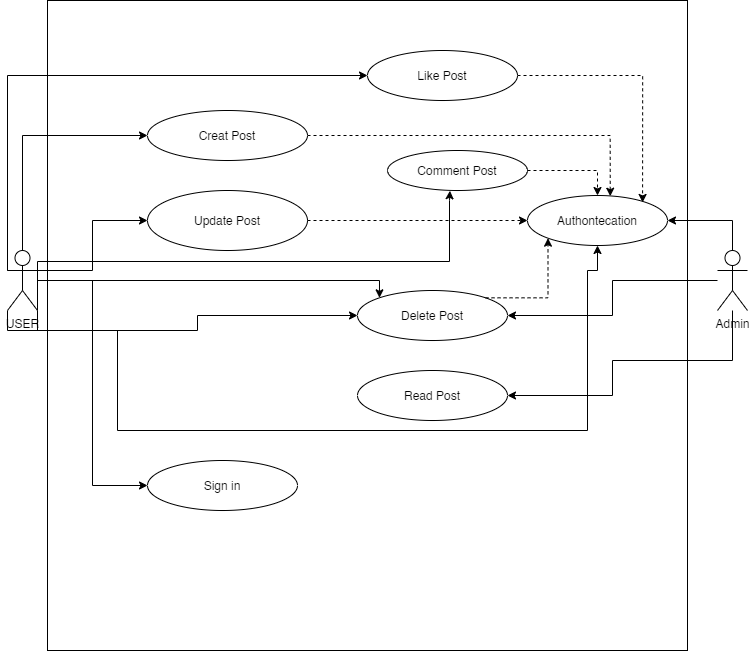

The diagram above was exported from draw.io. Its source (the exported page's mxGraphModel, read from the mxfile embedded in the PNG):
<mxGraphModel dx="1810" dy="1343" grid="1" gridSize="10" guides="1" tooltips="1" connect="1" arrows="1" fold="1" page="1" pageScale="1" pageWidth="827" pageHeight="1169" math="0" shadow="0">
  <root>
    <mxCell id="0" />
    <mxCell id="1" parent="0" />
    <mxCell id="f_zlKBDLU89sjRnFLwy7-15" style="edgeStyle=orthogonalEdgeStyle;rounded=0;orthogonalLoop=1;jettySize=auto;html=1;exitX=0.5;exitY=0;exitDx=0;exitDy=0;exitPerimeter=0;entryX=0;entryY=0.5;entryDx=0;entryDy=0;" edge="1" parent="1" source="f_zlKBDLU89sjRnFLwy7-1" target="f_zlKBDLU89sjRnFLwy7-4">
      <mxGeometry relative="1" as="geometry" />
    </mxCell>
    <mxCell id="f_zlKBDLU89sjRnFLwy7-16" style="edgeStyle=orthogonalEdgeStyle;rounded=0;orthogonalLoop=1;jettySize=auto;html=1;exitX=1;exitY=0.3333333333333333;exitDx=0;exitDy=0;exitPerimeter=0;" edge="1" parent="1" source="f_zlKBDLU89sjRnFLwy7-1" target="f_zlKBDLU89sjRnFLwy7-5">
      <mxGeometry relative="1" as="geometry" />
    </mxCell>
    <mxCell id="f_zlKBDLU89sjRnFLwy7-17" style="edgeStyle=orthogonalEdgeStyle;rounded=0;orthogonalLoop=1;jettySize=auto;html=1;exitX=1;exitY=1;exitDx=0;exitDy=0;exitPerimeter=0;" edge="1" parent="1" source="f_zlKBDLU89sjRnFLwy7-1" target="f_zlKBDLU89sjRnFLwy7-6">
      <mxGeometry relative="1" as="geometry" />
    </mxCell>
    <mxCell id="f_zlKBDLU89sjRnFLwy7-18" style="edgeStyle=orthogonalEdgeStyle;rounded=0;orthogonalLoop=1;jettySize=auto;html=1;exitX=0;exitY=1;exitDx=0;exitDy=0;exitPerimeter=0;entryX=0.5;entryY=1;entryDx=0;entryDy=0;" edge="1" parent="1" source="f_zlKBDLU89sjRnFLwy7-1" target="f_zlKBDLU89sjRnFLwy7-7">
      <mxGeometry relative="1" as="geometry">
        <Array as="points">
          <mxPoint x="40" y="330" />
          <mxPoint x="150" y="330" />
          <mxPoint x="150" y="430" />
          <mxPoint x="620" y="430" />
          <mxPoint x="620" y="270" />
          <mxPoint x="630" y="270" />
        </Array>
      </mxGeometry>
    </mxCell>
    <mxCell id="f_zlKBDLU89sjRnFLwy7-19" style="edgeStyle=orthogonalEdgeStyle;rounded=0;orthogonalLoop=1;jettySize=auto;html=1;entryX=0;entryY=0.5;entryDx=0;entryDy=0;" edge="1" parent="1" source="f_zlKBDLU89sjRnFLwy7-1" target="f_zlKBDLU89sjRnFLwy7-8">
      <mxGeometry relative="1" as="geometry" />
    </mxCell>
    <mxCell id="f_zlKBDLU89sjRnFLwy7-21" style="edgeStyle=orthogonalEdgeStyle;rounded=0;orthogonalLoop=1;jettySize=auto;html=1;exitX=1;exitY=0.3333333333333333;exitDx=0;exitDy=0;exitPerimeter=0;entryX=0;entryY=0.5;entryDx=0;entryDy=0;" edge="1" parent="1" source="f_zlKBDLU89sjRnFLwy7-1" target="f_zlKBDLU89sjRnFLwy7-20">
      <mxGeometry relative="1" as="geometry">
        <Array as="points">
          <mxPoint x="40" y="270" />
          <mxPoint x="40" y="75" />
        </Array>
      </mxGeometry>
    </mxCell>
    <mxCell id="f_zlKBDLU89sjRnFLwy7-23" style="edgeStyle=orthogonalEdgeStyle;rounded=0;orthogonalLoop=1;jettySize=auto;html=1;exitX=1;exitY=1;exitDx=0;exitDy=0;exitPerimeter=0;entryX=0.446;entryY=1.007;entryDx=0;entryDy=0;entryPerimeter=0;" edge="1" parent="1" source="f_zlKBDLU89sjRnFLwy7-1" target="f_zlKBDLU89sjRnFLwy7-22">
      <mxGeometry relative="1" as="geometry">
        <Array as="points">
          <mxPoint x="70" y="261" />
          <mxPoint x="482" y="261" />
          <mxPoint x="482" y="200" />
          <mxPoint x="482" y="200" />
        </Array>
      </mxGeometry>
    </mxCell>
    <mxCell id="f_zlKBDLU89sjRnFLwy7-25" style="edgeStyle=orthogonalEdgeStyle;rounded=0;orthogonalLoop=1;jettySize=auto;html=1;entryX=0;entryY=0;entryDx=0;entryDy=0;" edge="1" parent="1" source="f_zlKBDLU89sjRnFLwy7-1" target="f_zlKBDLU89sjRnFLwy7-6">
      <mxGeometry relative="1" as="geometry">
        <Array as="points">
          <mxPoint x="412" y="280" />
        </Array>
      </mxGeometry>
    </mxCell>
    <mxCell id="f_zlKBDLU89sjRnFLwy7-1" value="USER" style="shape=umlActor;verticalLabelPosition=bottom;verticalAlign=top;html=1;" vertex="1" parent="1">
      <mxGeometry x="40" y="250" width="30" height="60" as="geometry" />
    </mxCell>
    <mxCell id="f_zlKBDLU89sjRnFLwy7-26" style="edgeStyle=orthogonalEdgeStyle;rounded=0;orthogonalLoop=1;jettySize=auto;html=1;entryX=1;entryY=0.5;entryDx=0;entryDy=0;" edge="1" parent="1" source="f_zlKBDLU89sjRnFLwy7-2" target="f_zlKBDLU89sjRnFLwy7-6">
      <mxGeometry relative="1" as="geometry" />
    </mxCell>
    <mxCell id="f_zlKBDLU89sjRnFLwy7-28" style="edgeStyle=orthogonalEdgeStyle;rounded=0;orthogonalLoop=1;jettySize=auto;html=1;entryX=1;entryY=0.5;entryDx=0;entryDy=0;" edge="1" parent="1" source="f_zlKBDLU89sjRnFLwy7-2" target="f_zlKBDLU89sjRnFLwy7-24">
      <mxGeometry relative="1" as="geometry">
        <Array as="points">
          <mxPoint x="765" y="360" />
          <mxPoint x="645" y="360" />
          <mxPoint x="645" y="395" />
        </Array>
      </mxGeometry>
    </mxCell>
    <mxCell id="f_zlKBDLU89sjRnFLwy7-30" style="edgeStyle=orthogonalEdgeStyle;rounded=0;orthogonalLoop=1;jettySize=auto;html=1;entryX=1;entryY=0.5;entryDx=0;entryDy=0;" edge="1" parent="1" source="f_zlKBDLU89sjRnFLwy7-2" target="f_zlKBDLU89sjRnFLwy7-7">
      <mxGeometry relative="1" as="geometry">
        <Array as="points">
          <mxPoint x="765" y="220" />
        </Array>
      </mxGeometry>
    </mxCell>
    <mxCell id="f_zlKBDLU89sjRnFLwy7-2" value="Admin" style="shape=umlActor;verticalLabelPosition=bottom;verticalAlign=top;html=1;" vertex="1" parent="1">
      <mxGeometry x="750" y="250" width="30" height="60" as="geometry" />
    </mxCell>
    <mxCell id="f_zlKBDLU89sjRnFLwy7-3" value="" style="rounded=0;whiteSpace=wrap;html=1;fillColor=none;" vertex="1" parent="1">
      <mxGeometry x="80" width="640" height="650" as="geometry" />
    </mxCell>
    <mxCell id="f_zlKBDLU89sjRnFLwy7-34" style="edgeStyle=orthogonalEdgeStyle;rounded=0;orthogonalLoop=1;jettySize=auto;html=1;exitX=1;exitY=0.5;exitDx=0;exitDy=0;entryX=0.591;entryY=0.014;entryDx=0;entryDy=0;dashed=1;endArrow=classic;endFill=1;entryPerimeter=0;" edge="1" parent="1" source="f_zlKBDLU89sjRnFLwy7-4" target="f_zlKBDLU89sjRnFLwy7-7">
      <mxGeometry relative="1" as="geometry">
        <Array as="points">
          <mxPoint x="643" y="135" />
        </Array>
      </mxGeometry>
    </mxCell>
    <mxCell id="f_zlKBDLU89sjRnFLwy7-4" value="Creat Post" style="ellipse;whiteSpace=wrap;html=1;fillColor=none;" vertex="1" parent="1">
      <mxGeometry x="180" y="110" width="160" height="50" as="geometry" />
    </mxCell>
    <mxCell id="f_zlKBDLU89sjRnFLwy7-33" style="edgeStyle=orthogonalEdgeStyle;rounded=0;orthogonalLoop=1;jettySize=auto;html=1;exitX=1;exitY=0.5;exitDx=0;exitDy=0;dashed=1;endArrow=classic;endFill=1;" edge="1" parent="1" source="f_zlKBDLU89sjRnFLwy7-5" target="f_zlKBDLU89sjRnFLwy7-7">
      <mxGeometry relative="1" as="geometry" />
    </mxCell>
    <mxCell id="f_zlKBDLU89sjRnFLwy7-5" value="Update Post" style="ellipse;whiteSpace=wrap;html=1;fillColor=none;" vertex="1" parent="1">
      <mxGeometry x="180" y="190" width="160" height="60" as="geometry" />
    </mxCell>
    <mxCell id="f_zlKBDLU89sjRnFLwy7-32" style="edgeStyle=orthogonalEdgeStyle;rounded=0;orthogonalLoop=1;jettySize=auto;html=1;exitX=1;exitY=0;exitDx=0;exitDy=0;entryX=0;entryY=1;entryDx=0;entryDy=0;dashed=1;endArrow=classic;endFill=1;" edge="1" parent="1" source="f_zlKBDLU89sjRnFLwy7-6" target="f_zlKBDLU89sjRnFLwy7-7">
      <mxGeometry relative="1" as="geometry" />
    </mxCell>
    <mxCell id="f_zlKBDLU89sjRnFLwy7-6" value="Delete Post" style="ellipse;whiteSpace=wrap;html=1;fillColor=none;" vertex="1" parent="1">
      <mxGeometry x="390" y="290" width="150" height="50" as="geometry" />
    </mxCell>
    <mxCell id="f_zlKBDLU89sjRnFLwy7-7" value="Authontecation" style="ellipse;whiteSpace=wrap;html=1;fillColor=none;" vertex="1" parent="1">
      <mxGeometry x="560" y="195" width="140" height="50" as="geometry" />
    </mxCell>
    <mxCell id="f_zlKBDLU89sjRnFLwy7-8" value="Sign in" style="ellipse;whiteSpace=wrap;html=1;fillColor=none;" vertex="1" parent="1">
      <mxGeometry x="180" y="460" width="150" height="50" as="geometry" />
    </mxCell>
    <mxCell id="f_zlKBDLU89sjRnFLwy7-35" style="edgeStyle=orthogonalEdgeStyle;rounded=0;orthogonalLoop=1;jettySize=auto;html=1;exitX=1;exitY=0.5;exitDx=0;exitDy=0;entryX=0.822;entryY=0.139;entryDx=0;entryDy=0;entryPerimeter=0;dashed=1;endArrow=classic;endFill=1;" edge="1" parent="1" source="f_zlKBDLU89sjRnFLwy7-20" target="f_zlKBDLU89sjRnFLwy7-7">
      <mxGeometry relative="1" as="geometry" />
    </mxCell>
    <mxCell id="f_zlKBDLU89sjRnFLwy7-20" value="Like Post" style="ellipse;whiteSpace=wrap;html=1;fillColor=none;" vertex="1" parent="1">
      <mxGeometry x="400" y="50" width="150" height="50" as="geometry" />
    </mxCell>
    <mxCell id="f_zlKBDLU89sjRnFLwy7-31" style="edgeStyle=orthogonalEdgeStyle;rounded=0;orthogonalLoop=1;jettySize=auto;html=1;exitX=1;exitY=0.5;exitDx=0;exitDy=0;entryX=0.5;entryY=0;entryDx=0;entryDy=0;dashed=1;endArrow=classic;endFill=1;" edge="1" parent="1" source="f_zlKBDLU89sjRnFLwy7-22" target="f_zlKBDLU89sjRnFLwy7-7">
      <mxGeometry relative="1" as="geometry" />
    </mxCell>
    <mxCell id="f_zlKBDLU89sjRnFLwy7-22" value="Comment Post" style="ellipse;whiteSpace=wrap;html=1;fillColor=none;" vertex="1" parent="1">
      <mxGeometry x="420" y="150" width="140" height="40" as="geometry" />
    </mxCell>
    <mxCell id="f_zlKBDLU89sjRnFLwy7-24" value="Read Post" style="ellipse;whiteSpace=wrap;html=1;fillColor=none;" vertex="1" parent="1">
      <mxGeometry x="390" y="370" width="150" height="50" as="geometry" />
    </mxCell>
  </root>
</mxGraphModel>